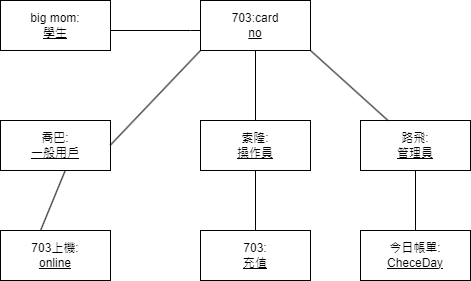

The diagram above was exported from draw.io. Its source (the exported page's mxGraphModel, read from the mxfile embedded in the PNG):
<mxGraphModel dx="1434" dy="750" grid="1" gridSize="10" guides="1" tooltips="1" connect="1" arrows="1" fold="1" page="1" pageScale="1" pageWidth="827" pageHeight="1169" math="0" shadow="0">
  <root>
    <mxCell id="0" />
    <mxCell id="1" parent="0" />
    <mxCell id="pUx687gNpJg2kX_i3ZrD-40" value="" style="endArrow=none;html=1;rounded=0;" parent="1" edge="1">
      <mxGeometry relative="1" as="geometry">
        <mxPoint x="230" y="404.5" as="sourcePoint" />
        <mxPoint x="264.72602739726017" y="320" as="targetPoint" />
        <Array as="points" />
      </mxGeometry>
    </mxCell>
    <mxCell id="pUx687gNpJg2kX_i3ZrD-41" value="" style="resizable=0;html=1;whiteSpace=wrap;align=right;verticalAlign=bottom;" parent="pUx687gNpJg2kX_i3ZrD-40" connectable="0" vertex="1">
      <mxGeometry x="1" relative="1" as="geometry" />
    </mxCell>
    <mxCell id="pUx687gNpJg2kX_i3ZrD-24" value="big mom:&lt;br&gt;&lt;u&gt;學生&lt;/u&gt;" style="html=1;whiteSpace=wrap;" parent="1" vertex="1">
      <mxGeometry x="200" y="150" width="110" height="50" as="geometry" />
    </mxCell>
    <mxCell id="pUx687gNpJg2kX_i3ZrD-25" value="703:&lt;br&gt;&lt;u&gt;充值&lt;/u&gt;" style="html=1;whiteSpace=wrap;" parent="1" vertex="1">
      <mxGeometry x="400" y="380" width="110" height="50" as="geometry" />
    </mxCell>
    <mxCell id="pUx687gNpJg2kX_i3ZrD-26" value="路飛:&lt;br&gt;&lt;u&gt;管理員&lt;/u&gt;" style="html=1;whiteSpace=wrap;" parent="1" vertex="1">
      <mxGeometry x="560" y="270" width="110" height="50" as="geometry" />
    </mxCell>
    <mxCell id="pUx687gNpJg2kX_i3ZrD-27" value="索隆:&lt;br&gt;&lt;u&gt;操作員&lt;/u&gt;" style="html=1;whiteSpace=wrap;" parent="1" vertex="1">
      <mxGeometry x="400" y="270" width="110" height="50" as="geometry" />
    </mxCell>
    <mxCell id="pUx687gNpJg2kX_i3ZrD-29" value="喬巴:&lt;br&gt;&lt;u&gt;一般用戶&lt;/u&gt;" style="html=1;whiteSpace=wrap;" parent="1" vertex="1">
      <mxGeometry x="200" y="270" width="110" height="50" as="geometry" />
    </mxCell>
    <mxCell id="pUx687gNpJg2kX_i3ZrD-28" value="703上機:&lt;br&gt;&lt;u&gt;online&lt;/u&gt;" style="html=1;whiteSpace=wrap;" parent="1" vertex="1">
      <mxGeometry x="200" y="380" width="110" height="50" as="geometry" />
    </mxCell>
    <mxCell id="pUx687gNpJg2kX_i3ZrD-32" value="" style="endArrow=none;html=1;rounded=0;" parent="1" edge="1">
      <mxGeometry relative="1" as="geometry">
        <mxPoint x="310" y="180" as="sourcePoint" />
        <mxPoint x="470" y="180" as="targetPoint" />
        <Array as="points">
          <mxPoint x="390" y="180" />
        </Array>
      </mxGeometry>
    </mxCell>
    <mxCell id="pUx687gNpJg2kX_i3ZrD-33" value="" style="resizable=0;html=1;whiteSpace=wrap;align=right;verticalAlign=bottom;" parent="pUx687gNpJg2kX_i3ZrD-32" connectable="0" vertex="1">
      <mxGeometry x="1" relative="1" as="geometry" />
    </mxCell>
    <mxCell id="pUx687gNpJg2kX_i3ZrD-30" value="703:card&lt;br&gt;&lt;u&gt;no&lt;/u&gt;" style="html=1;whiteSpace=wrap;" parent="1" vertex="1">
      <mxGeometry x="400" y="150" width="110" height="50" as="geometry" />
    </mxCell>
    <mxCell id="pUx687gNpJg2kX_i3ZrD-31" value="今日帳單:&lt;br&gt;&lt;u&gt;CheceDay&lt;/u&gt;" style="html=1;whiteSpace=wrap;" parent="1" vertex="1">
      <mxGeometry x="560" y="380" width="110" height="50" as="geometry" />
    </mxCell>
    <mxCell id="pUx687gNpJg2kX_i3ZrD-38" value="" style="endArrow=none;html=1;rounded=0;entryX=0;entryY=1;entryDx=0;entryDy=0;" parent="1" target="pUx687gNpJg2kX_i3ZrD-30" edge="1">
      <mxGeometry relative="1" as="geometry">
        <mxPoint x="310" y="294.5" as="sourcePoint" />
        <mxPoint x="470" y="294.5" as="targetPoint" />
        <Array as="points" />
      </mxGeometry>
    </mxCell>
    <mxCell id="pUx687gNpJg2kX_i3ZrD-39" value="" style="resizable=0;html=1;whiteSpace=wrap;align=right;verticalAlign=bottom;" parent="pUx687gNpJg2kX_i3ZrD-38" connectable="0" vertex="1">
      <mxGeometry x="1" relative="1" as="geometry" />
    </mxCell>
    <mxCell id="pUx687gNpJg2kX_i3ZrD-42" value="" style="endArrow=none;html=1;rounded=0;" parent="1" source="pUx687gNpJg2kX_i3ZrD-25" target="pUx687gNpJg2kX_i3ZrD-27" edge="1">
      <mxGeometry relative="1" as="geometry">
        <mxPoint x="437.64" y="394.5" as="sourcePoint" />
        <mxPoint x="472.36602739726015" y="310" as="targetPoint" />
        <Array as="points" />
      </mxGeometry>
    </mxCell>
    <mxCell id="pUx687gNpJg2kX_i3ZrD-43" value="" style="resizable=0;html=1;whiteSpace=wrap;align=right;verticalAlign=bottom;" parent="pUx687gNpJg2kX_i3ZrD-42" connectable="0" vertex="1">
      <mxGeometry x="1" relative="1" as="geometry" />
    </mxCell>
    <mxCell id="pUx687gNpJg2kX_i3ZrD-44" value="" style="endArrow=none;html=1;rounded=0;entryX=0.5;entryY=1;entryDx=0;entryDy=0;" parent="1" source="pUx687gNpJg2kX_i3ZrD-27" target="pUx687gNpJg2kX_i3ZrD-30" edge="1">
      <mxGeometry relative="1" as="geometry">
        <mxPoint x="450" y="260" as="sourcePoint" />
        <mxPoint x="450" y="200" as="targetPoint" />
        <Array as="points" />
      </mxGeometry>
    </mxCell>
    <mxCell id="pUx687gNpJg2kX_i3ZrD-45" value="" style="resizable=0;html=1;whiteSpace=wrap;align=right;verticalAlign=bottom;" parent="pUx687gNpJg2kX_i3ZrD-44" connectable="0" vertex="1">
      <mxGeometry x="1" relative="1" as="geometry" />
    </mxCell>
    <mxCell id="pUx687gNpJg2kX_i3ZrD-46" value="" style="endArrow=none;html=1;rounded=0;entryX=0.25;entryY=0;entryDx=0;entryDy=0;" parent="1" target="pUx687gNpJg2kX_i3ZrD-26" edge="1">
      <mxGeometry relative="1" as="geometry">
        <mxPoint x="510" y="200" as="sourcePoint" />
        <mxPoint x="600" y="245.5" as="targetPoint" />
        <Array as="points" />
      </mxGeometry>
    </mxCell>
    <mxCell id="pUx687gNpJg2kX_i3ZrD-47" value="" style="resizable=0;html=1;whiteSpace=wrap;align=right;verticalAlign=bottom;" parent="pUx687gNpJg2kX_i3ZrD-46" connectable="0" vertex="1">
      <mxGeometry x="1" relative="1" as="geometry" />
    </mxCell>
    <mxCell id="pUx687gNpJg2kX_i3ZrD-48" value="" style="endArrow=none;html=1;rounded=0;" parent="1" source="pUx687gNpJg2kX_i3ZrD-26" target="pUx687gNpJg2kX_i3ZrD-31" edge="1">
      <mxGeometry relative="1" as="geometry">
        <mxPoint x="600" y="310" as="sourcePoint" />
        <mxPoint x="678" y="380" as="targetPoint" />
        <Array as="points" />
      </mxGeometry>
    </mxCell>
    <mxCell id="pUx687gNpJg2kX_i3ZrD-49" value="" style="resizable=0;html=1;whiteSpace=wrap;align=right;verticalAlign=bottom;" parent="pUx687gNpJg2kX_i3ZrD-48" connectable="0" vertex="1">
      <mxGeometry x="1" relative="1" as="geometry" />
    </mxCell>
  </root>
</mxGraphModel>